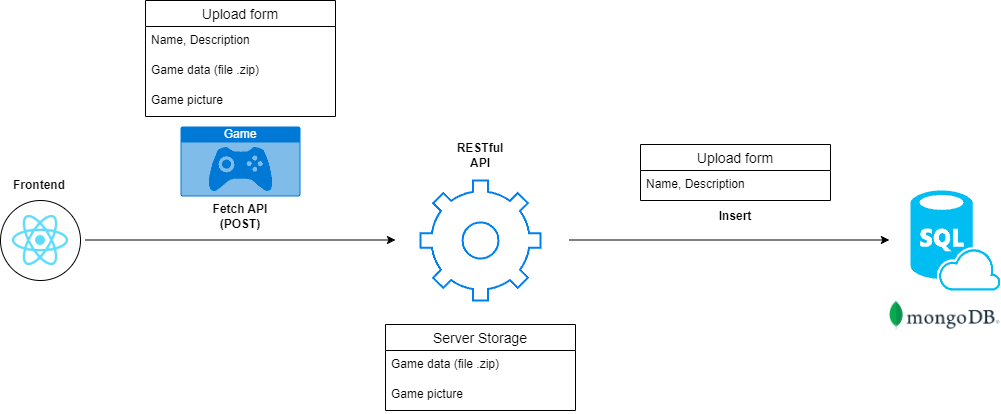

The diagram above was exported from draw.io. Its source (the exported page's mxGraphModel, read from the mxfile embedded in the PNG):
<mxGraphModel dx="1434" dy="782" grid="1" gridSize="10" guides="1" tooltips="1" connect="1" arrows="1" fold="1" page="1" pageScale="1" pageWidth="850" pageHeight="1100" math="0" shadow="0">
  <root>
    <mxCell id="0" />
    <mxCell id="1" parent="0" />
    <mxCell id="yg1xiDgZE2J8cIDKRBH0-1" value="" style="ellipse;whiteSpace=wrap;html=1;aspect=fixed;" parent="1" vertex="1">
      <mxGeometry x="30" y="340" width="80" height="80" as="geometry" />
    </mxCell>
    <mxCell id="yg1xiDgZE2J8cIDKRBH0-2" value="" style="shape=image;verticalLabelPosition=bottom;labelBackgroundColor=default;verticalAlign=top;aspect=fixed;imageAspect=0;image=https://upload.wikimedia.org/wikipedia/commons/thumb/a/a7/React-icon.svg/1200px-React-icon.svg.png;" parent="1" vertex="1">
      <mxGeometry x="41.230000000000004" y="355" width="57.53" height="50" as="geometry" />
    </mxCell>
    <mxCell id="yg1xiDgZE2J8cIDKRBH0-11" value="" style="html=1;verticalLabelPosition=bottom;align=center;labelBackgroundColor=#ffffff;verticalAlign=top;strokeWidth=2;strokeColor=#0080F0;shadow=0;dashed=0;shape=mxgraph.ios7.icons.settings;" parent="1" vertex="1">
      <mxGeometry x="450" y="320" width="120" height="120" as="geometry" />
    </mxCell>
    <mxCell id="yg1xiDgZE2J8cIDKRBH0-12" value="" style="verticalLabelPosition=bottom;html=1;verticalAlign=top;align=center;strokeColor=none;fillColor=#00BEF2;shape=mxgraph.azure.sql_database_sql_azure;" parent="1" vertex="1">
      <mxGeometry x="940" y="330" width="90" height="100" as="geometry" />
    </mxCell>
    <mxCell id="yg1xiDgZE2J8cIDKRBH0-14" value="" style="endArrow=classic;html=1;rounded=0;" parent="1" edge="1">
      <mxGeometry width="50" height="50" relative="1" as="geometry">
        <mxPoint x="115" y="379.5" as="sourcePoint" />
        <mxPoint x="425" y="379.5" as="targetPoint" />
      </mxGeometry>
    </mxCell>
    <mxCell id="yg1xiDgZE2J8cIDKRBH0-16" value="" style="endArrow=classic;html=1;rounded=0;" parent="1" edge="1">
      <mxGeometry width="50" height="50" relative="1" as="geometry">
        <mxPoint x="598.89" y="379.5" as="sourcePoint" />
        <mxPoint x="918.89" y="379.5" as="targetPoint" />
      </mxGeometry>
    </mxCell>
    <mxCell id="yg1xiDgZE2J8cIDKRBH0-18" value="&lt;b&gt;Fetch API (POST)&lt;/b&gt;" style="text;html=1;strokeColor=none;fillColor=none;align=center;verticalAlign=middle;whiteSpace=wrap;rounded=0;" parent="1" vertex="1">
      <mxGeometry x="240" y="341" width="60" height="30" as="geometry" />
    </mxCell>
    <mxCell id="yg1xiDgZE2J8cIDKRBH0-19" value="&lt;b&gt;RESTful API&lt;/b&gt;" style="text;html=1;strokeColor=none;fillColor=none;align=center;verticalAlign=middle;whiteSpace=wrap;rounded=0;" parent="1" vertex="1">
      <mxGeometry x="480" y="280" width="60" height="30" as="geometry" />
    </mxCell>
    <mxCell id="yg1xiDgZE2J8cIDKRBH0-20" value="Game" style="html=1;whiteSpace=wrap;strokeColor=none;fillColor=#0079D6;labelPosition=center;verticalLabelPosition=middle;verticalAlign=top;align=center;fontSize=12;outlineConnect=0;spacingTop=-6;fontColor=#FFFFFF;sketch=0;shape=mxgraph.sitemap.game;" parent="1" vertex="1">
      <mxGeometry x="210" y="266" width="120" height="70" as="geometry" />
    </mxCell>
    <mxCell id="yg1xiDgZE2J8cIDKRBH0-24" value="&lt;b&gt;Frontend&lt;/b&gt;" style="text;html=1;strokeColor=none;fillColor=none;align=center;verticalAlign=middle;whiteSpace=wrap;rounded=0;" parent="1" vertex="1">
      <mxGeometry x="38.75999999999999" y="310" width="60" height="30" as="geometry" />
    </mxCell>
    <mxCell id="yg1xiDgZE2J8cIDKRBH0-25" value="" style="shape=image;verticalLabelPosition=bottom;labelBackgroundColor=default;verticalAlign=top;aspect=fixed;imageAspect=0;image=https://upload.wikimedia.org/wikipedia/commons/thumb/9/93/MongoDB_Logo.svg/1920px-MongoDB_Logo.svg.png;" parent="1" vertex="1">
      <mxGeometry x="918.8899999999999" y="440" width="111.11" height="30" as="geometry" />
    </mxCell>
    <mxCell id="Wm5F2mlLCUwEbxLY0zjU-14" value="Server Storage" style="swimlane;fontStyle=0;childLayout=stackLayout;horizontal=1;startSize=26;horizontalStack=0;resizeParent=1;resizeParentMax=0;resizeLast=0;collapsible=1;marginBottom=0;align=center;fontSize=14;" vertex="1" parent="1">
      <mxGeometry x="415" y="464" width="190" height="86" as="geometry" />
    </mxCell>
    <mxCell id="Wm5F2mlLCUwEbxLY0zjU-15" value="Game data (file .zip)" style="text;strokeColor=none;fillColor=none;spacingLeft=4;spacingRight=4;overflow=hidden;rotatable=0;points=[[0,0.5],[1,0.5]];portConstraint=eastwest;fontSize=12;whiteSpace=wrap;html=1;" vertex="1" parent="Wm5F2mlLCUwEbxLY0zjU-14">
      <mxGeometry y="26" width="190" height="30" as="geometry" />
    </mxCell>
    <mxCell id="Wm5F2mlLCUwEbxLY0zjU-16" value="Game picture" style="text;strokeColor=none;fillColor=none;spacingLeft=4;spacingRight=4;overflow=hidden;rotatable=0;points=[[0,0.5],[1,0.5]];portConstraint=eastwest;fontSize=12;whiteSpace=wrap;html=1;" vertex="1" parent="Wm5F2mlLCUwEbxLY0zjU-14">
      <mxGeometry y="56" width="190" height="30" as="geometry" />
    </mxCell>
    <mxCell id="Wm5F2mlLCUwEbxLY0zjU-27" value="Upload form" style="swimlane;fontStyle=0;childLayout=stackLayout;horizontal=1;startSize=26;horizontalStack=0;resizeParent=1;resizeParentMax=0;resizeLast=0;collapsible=1;marginBottom=0;align=center;fontSize=14;" vertex="1" parent="1">
      <mxGeometry x="175" y="140" width="190" height="116" as="geometry" />
    </mxCell>
    <mxCell id="Wm5F2mlLCUwEbxLY0zjU-28" value="Name, Description" style="text;strokeColor=none;fillColor=none;spacingLeft=4;spacingRight=4;overflow=hidden;rotatable=0;points=[[0,0.5],[1,0.5]];portConstraint=eastwest;fontSize=12;whiteSpace=wrap;html=1;" vertex="1" parent="Wm5F2mlLCUwEbxLY0zjU-27">
      <mxGeometry y="26" width="190" height="30" as="geometry" />
    </mxCell>
    <mxCell id="Wm5F2mlLCUwEbxLY0zjU-29" value="Game data (file .zip)" style="text;strokeColor=none;fillColor=none;spacingLeft=4;spacingRight=4;overflow=hidden;rotatable=0;points=[[0,0.5],[1,0.5]];portConstraint=eastwest;fontSize=12;whiteSpace=wrap;html=1;" vertex="1" parent="Wm5F2mlLCUwEbxLY0zjU-27">
      <mxGeometry y="56" width="190" height="30" as="geometry" />
    </mxCell>
    <mxCell id="Wm5F2mlLCUwEbxLY0zjU-30" value="Game picture" style="text;strokeColor=none;fillColor=none;spacingLeft=4;spacingRight=4;overflow=hidden;rotatable=0;points=[[0,0.5],[1,0.5]];portConstraint=eastwest;fontSize=12;whiteSpace=wrap;html=1;" vertex="1" parent="Wm5F2mlLCUwEbxLY0zjU-27">
      <mxGeometry y="86" width="190" height="30" as="geometry" />
    </mxCell>
    <mxCell id="Wm5F2mlLCUwEbxLY0zjU-31" value="Upload form" style="swimlane;fontStyle=0;childLayout=stackLayout;horizontal=1;startSize=26;horizontalStack=0;resizeParent=1;resizeParentMax=0;resizeLast=0;collapsible=1;marginBottom=0;align=center;fontSize=14;" vertex="1" parent="1">
      <mxGeometry x="670" y="284" width="190" height="56" as="geometry" />
    </mxCell>
    <mxCell id="Wm5F2mlLCUwEbxLY0zjU-32" value="Name, Description" style="text;strokeColor=none;fillColor=none;spacingLeft=4;spacingRight=4;overflow=hidden;rotatable=0;points=[[0,0.5],[1,0.5]];portConstraint=eastwest;fontSize=12;whiteSpace=wrap;html=1;" vertex="1" parent="Wm5F2mlLCUwEbxLY0zjU-31">
      <mxGeometry y="26" width="190" height="30" as="geometry" />
    </mxCell>
    <mxCell id="Wm5F2mlLCUwEbxLY0zjU-34" value="&lt;b&gt;Insert&lt;/b&gt;" style="text;html=1;strokeColor=none;fillColor=none;align=center;verticalAlign=middle;whiteSpace=wrap;rounded=0;" vertex="1" parent="1">
      <mxGeometry x="735" y="341" width="60" height="30" as="geometry" />
    </mxCell>
  </root>
</mxGraphModel>